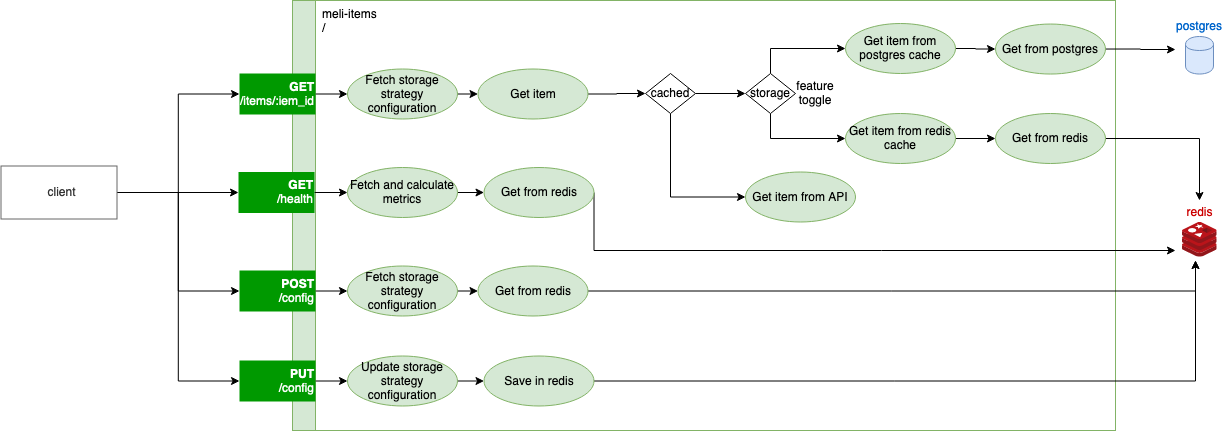

The diagram above was exported from draw.io. Its source (the exported page's mxGraphModel, read from the mxfile embedded in the PNG):
<mxGraphModel dx="3080" dy="1949" grid="1" gridSize="10" guides="1" tooltips="1" connect="1" arrows="1" fold="1" page="1" pageScale="1" pageWidth="827" pageHeight="1169" math="0" shadow="0">
  <root>
    <mxCell id="0" />
    <mxCell id="1" parent="0" />
    <mxCell id="2" value="redis" style="aspect=fixed;html=1;perimeter=none;align=center;shadow=0;dashed=0;image;fontSize=12;image=img/lib/mscae/Cache_Redis_Product.svg;fontColor=#CC0000;labelBackgroundColor=none;labelPosition=center;verticalLabelPosition=top;verticalAlign=bottom;" vertex="1" parent="1">
      <mxGeometry x="156.5" y="-398.5" width="35" height="35" as="geometry" />
    </mxCell>
    <mxCell id="3" value="postgres" style="shape=cylinder;whiteSpace=wrap;html=1;boundedLbl=1;strokeColor=#6c8ebf;fillColor=#dae8fc;fontSize=12;fontColor=#0066CC;align=center;verticalAlign=bottom;labelPosition=center;verticalLabelPosition=top;" vertex="1" parent="1">
      <mxGeometry x="160" y="-584" width="28" height="37.53521126760563" as="geometry" />
    </mxCell>
    <mxCell id="4" style="edgeStyle=orthogonalEdgeStyle;rounded=0;orthogonalLoop=1;jettySize=auto;html=1;exitX=1;exitY=0.5;exitDx=0;exitDy=0;entryX=0;entryY=0.5;entryDx=0;entryDy=0;" edge="1" source="8" target="12" parent="1">
      <mxGeometry relative="1" as="geometry" />
    </mxCell>
    <mxCell id="5" style="edgeStyle=orthogonalEdgeStyle;rounded=0;orthogonalLoop=1;jettySize=auto;html=1;exitX=1;exitY=0.5;exitDx=0;exitDy=0;entryX=0;entryY=0.5;entryDx=0;entryDy=0;" edge="1" source="8" target="14" parent="1">
      <mxGeometry relative="1" as="geometry" />
    </mxCell>
    <mxCell id="6" style="edgeStyle=orthogonalEdgeStyle;rounded=0;orthogonalLoop=1;jettySize=auto;html=1;exitX=1;exitY=0.5;exitDx=0;exitDy=0;entryX=0;entryY=0.5;entryDx=0;entryDy=0;" edge="1" source="8" target="20" parent="1">
      <mxGeometry relative="1" as="geometry" />
    </mxCell>
    <mxCell id="7" style="edgeStyle=orthogonalEdgeStyle;rounded=0;orthogonalLoop=1;jettySize=auto;html=1;exitX=1;exitY=0.5;exitDx=0;exitDy=0;entryX=0;entryY=0.5;entryDx=0;entryDy=0;" edge="1" source="8" target="34" parent="1">
      <mxGeometry relative="1" as="geometry" />
    </mxCell>
    <mxCell id="8" value="client" style="rounded=0;whiteSpace=wrap;html=1;fillColor=#FFFFFF;strokeColor=#666666;verticalAlign=middle;align=center;spacingLeft=5;fontColor=#333333;" vertex="1" parent="1">
      <mxGeometry x="-1024.5" y="-454.5" width="116" height="53" as="geometry" />
    </mxCell>
    <mxCell id="9" value="meli-items&lt;span&gt;&lt;b&gt;&lt;br&gt;&lt;/b&gt;/&lt;/span&gt;" style="rounded=0;whiteSpace=wrap;html=1;fillColor=#FFFFFF;strokeColor=#82b366;verticalAlign=top;align=left;spacingLeft=5;" vertex="1" parent="1">
      <mxGeometry x="-710" y="-620" width="800" height="430" as="geometry" />
    </mxCell>
    <mxCell id="10" value="" style="rounded=0;whiteSpace=wrap;html=1;strokeColor=#82b366;fillColor=#d5e8d4;align=right;" vertex="1" parent="1">
      <mxGeometry x="-733" y="-620" width="23" height="430" as="geometry" />
    </mxCell>
    <mxCell id="11" style="edgeStyle=orthogonalEdgeStyle;rounded=0;orthogonalLoop=1;jettySize=auto;html=1;exitX=1;exitY=0.5;exitDx=0;exitDy=0;entryX=0;entryY=0.5;entryDx=0;entryDy=0;" edge="1" source="12" target="26" parent="1">
      <mxGeometry relative="1" as="geometry" />
    </mxCell>
    <mxCell id="12" value="&lt;div&gt;&lt;b&gt;GET&lt;/b&gt;&lt;/div&gt;&lt;div&gt;/items/:iem_id&lt;/div&gt;" style="rounded=0;html=1;labelBackgroundColor=none;strokeColor=none;fillColor=#009900;fontSize=12;fontColor=#FFFFFF;align=right;" vertex="1" parent="1">
      <mxGeometry x="-786" y="-547" width="76" height="41" as="geometry" />
    </mxCell>
    <mxCell id="13" style="edgeStyle=orthogonalEdgeStyle;rounded=0;orthogonalLoop=1;jettySize=auto;html=1;exitX=1;exitY=0.5;exitDx=0;exitDy=0;entryX=0;entryY=0.5;entryDx=0;entryDy=0;" edge="1" source="14" target="16" parent="1">
      <mxGeometry relative="1" as="geometry" />
    </mxCell>
    <mxCell id="14" value="&lt;div&gt;&lt;b&gt;GET&lt;/b&gt;&lt;/div&gt;&lt;div&gt;/health&lt;/div&gt;" style="rounded=0;html=1;labelBackgroundColor=none;strokeColor=none;fillColor=#009900;fontSize=12;fontColor=#FFFFFF;align=right;" vertex="1" parent="1">
      <mxGeometry x="-787" y="-448.5" width="76" height="41" as="geometry" />
    </mxCell>
    <mxCell id="15" style="edgeStyle=orthogonalEdgeStyle;rounded=0;orthogonalLoop=1;jettySize=auto;html=1;exitX=1;exitY=0.5;exitDx=0;exitDy=0;entryX=0;entryY=0.5;entryDx=0;entryDy=0;" edge="1" source="16" target="18" parent="1">
      <mxGeometry relative="1" as="geometry" />
    </mxCell>
    <mxCell id="16" value="Fetch and calculate metrics" style="ellipse;whiteSpace=wrap;html=1;fillColor=#d5e8d4;strokeColor=#82b366;" vertex="1" parent="1">
      <mxGeometry x="-678" y="-453" width="110" height="50" as="geometry" />
    </mxCell>
    <mxCell id="17" style="edgeStyle=orthogonalEdgeStyle;rounded=0;orthogonalLoop=1;jettySize=auto;html=1;exitX=1;exitY=0.5;exitDx=0;exitDy=0;" edge="1" source="18" parent="1">
      <mxGeometry relative="1" as="geometry">
        <mxPoint x="150" y="-370" as="targetPoint" />
        <Array as="points">
          <mxPoint x="-431" y="-370" />
        </Array>
      </mxGeometry>
    </mxCell>
    <mxCell id="18" value="Get from redis" style="ellipse;whiteSpace=wrap;html=1;fillColor=#d5e8d4;strokeColor=#82b366;" vertex="1" parent="1">
      <mxGeometry x="-541.5" y="-453" width="110" height="50" as="geometry" />
    </mxCell>
    <mxCell id="19" style="edgeStyle=orthogonalEdgeStyle;rounded=0;orthogonalLoop=1;jettySize=auto;html=1;exitX=1;exitY=0.5;exitDx=0;exitDy=0;entryX=0;entryY=0.5;entryDx=0;entryDy=0;" edge="1" source="20" target="22" parent="1">
      <mxGeometry relative="1" as="geometry" />
    </mxCell>
    <mxCell id="20" value="&lt;div&gt;&lt;b&gt;POST&lt;/b&gt;&lt;/div&gt;&lt;div&gt;/config&lt;/div&gt;" style="rounded=0;html=1;labelBackgroundColor=none;strokeColor=none;fillColor=#009900;fontSize=12;fontColor=#FFFFFF;align=right;" vertex="1" parent="1">
      <mxGeometry x="-786" y="-350" width="76" height="41" as="geometry" />
    </mxCell>
    <mxCell id="21" style="edgeStyle=orthogonalEdgeStyle;rounded=0;orthogonalLoop=1;jettySize=auto;html=1;exitX=1;exitY=0.5;exitDx=0;exitDy=0;entryX=0;entryY=0.5;entryDx=0;entryDy=0;" edge="1" source="22" target="24" parent="1">
      <mxGeometry relative="1" as="geometry" />
    </mxCell>
    <mxCell id="22" value="Fetch storage strategy configuration" style="ellipse;whiteSpace=wrap;html=1;fillColor=#d5e8d4;strokeColor=#82b366;" vertex="1" parent="1">
      <mxGeometry x="-678" y="-354.5" width="110" height="50" as="geometry" />
    </mxCell>
    <mxCell id="23" style="edgeStyle=orthogonalEdgeStyle;rounded=0;orthogonalLoop=1;jettySize=auto;html=1;exitX=1;exitY=0.5;exitDx=0;exitDy=0;" edge="1" source="24" parent="1">
      <mxGeometry relative="1" as="geometry">
        <mxPoint x="170" y="-360" as="targetPoint" />
      </mxGeometry>
    </mxCell>
    <mxCell id="24" value="Get from redis" style="ellipse;whiteSpace=wrap;html=1;fillColor=#d5e8d4;strokeColor=#82b366;" vertex="1" parent="1">
      <mxGeometry x="-547.5" y="-354.5" width="110" height="50" as="geometry" />
    </mxCell>
    <mxCell id="25" style="edgeStyle=orthogonalEdgeStyle;rounded=0;orthogonalLoop=1;jettySize=auto;html=1;exitX=1;exitY=0.5;exitDx=0;exitDy=0;entryX=0;entryY=0.5;entryDx=0;entryDy=0;" edge="1" source="26" target="28" parent="1">
      <mxGeometry relative="1" as="geometry" />
    </mxCell>
    <mxCell id="26" value="Fetch storage strategy configuration" style="ellipse;whiteSpace=wrap;html=1;fillColor=#d5e8d4;strokeColor=#82b366;" vertex="1" parent="1">
      <mxGeometry x="-678" y="-551.5" width="110" height="50" as="geometry" />
    </mxCell>
    <mxCell id="27" style="edgeStyle=orthogonalEdgeStyle;rounded=0;orthogonalLoop=1;jettySize=auto;html=1;exitX=1;exitY=0.5;exitDx=0;exitDy=0;entryX=0;entryY=0.5;entryDx=0;entryDy=0;" edge="1" source="28" target="49" parent="1">
      <mxGeometry relative="1" as="geometry" />
    </mxCell>
    <mxCell id="28" value="Get item" style="ellipse;whiteSpace=wrap;html=1;fillColor=#d5e8d4;strokeColor=#82b366;" vertex="1" parent="1">
      <mxGeometry x="-547.5" y="-551.5" width="110" height="50" as="geometry" />
    </mxCell>
    <mxCell id="29" style="edgeStyle=orthogonalEdgeStyle;rounded=0;orthogonalLoop=1;jettySize=auto;html=1;exitX=1;exitY=0.5;exitDx=0;exitDy=0;" edge="1" source="30" parent="1">
      <mxGeometry relative="1" as="geometry">
        <mxPoint x="174" y="-420" as="targetPoint" />
      </mxGeometry>
    </mxCell>
    <mxCell id="30" value="Get from redis" style="ellipse;whiteSpace=wrap;html=1;fillColor=#d5e8d4;strokeColor=#82b366;" vertex="1" parent="1">
      <mxGeometry x="-30" y="-507" width="110" height="50" as="geometry" />
    </mxCell>
    <mxCell id="31" style="edgeStyle=orthogonalEdgeStyle;rounded=0;orthogonalLoop=1;jettySize=auto;html=1;exitX=1;exitY=0.5;exitDx=0;exitDy=0;entryX=0;entryY=0.5;entryDx=0;entryDy=0;" edge="1" source="32" target="30" parent="1">
      <mxGeometry relative="1" as="geometry" />
    </mxCell>
    <mxCell id="32" value="Get item from redis cache" style="ellipse;whiteSpace=wrap;html=1;fillColor=#d5e8d4;strokeColor=#82b366;" vertex="1" parent="1">
      <mxGeometry x="-180" y="-507" width="110" height="50" as="geometry" />
    </mxCell>
    <mxCell id="33" style="edgeStyle=orthogonalEdgeStyle;rounded=0;orthogonalLoop=1;jettySize=auto;html=1;exitX=1;exitY=0.5;exitDx=0;exitDy=0;entryX=0;entryY=0.5;entryDx=0;entryDy=0;" edge="1" source="34" target="36" parent="1">
      <mxGeometry relative="1" as="geometry" />
    </mxCell>
    <mxCell id="34" value="&lt;div&gt;&lt;b&gt;PUT&lt;/b&gt;&lt;/div&gt;&lt;div&gt;/config&lt;/div&gt;" style="rounded=0;html=1;labelBackgroundColor=none;strokeColor=none;fillColor=#009900;fontSize=12;fontColor=#FFFFFF;align=right;" vertex="1" parent="1">
      <mxGeometry x="-786" y="-260" width="76" height="41" as="geometry" />
    </mxCell>
    <mxCell id="35" style="edgeStyle=orthogonalEdgeStyle;rounded=0;orthogonalLoop=1;jettySize=auto;html=1;exitX=1;exitY=0.5;exitDx=0;exitDy=0;entryX=0;entryY=0.5;entryDx=0;entryDy=0;" edge="1" source="36" target="38" parent="1">
      <mxGeometry relative="1" as="geometry" />
    </mxCell>
    <mxCell id="36" value="Update storage strategy configuration" style="ellipse;whiteSpace=wrap;html=1;fillColor=#d5e8d4;strokeColor=#82b366;" vertex="1" parent="1">
      <mxGeometry x="-678" y="-264.5" width="110" height="50" as="geometry" />
    </mxCell>
    <mxCell id="37" style="edgeStyle=orthogonalEdgeStyle;rounded=0;orthogonalLoop=1;jettySize=auto;html=1;exitX=1;exitY=0.5;exitDx=0;exitDy=0;" edge="1" source="38" parent="1">
      <mxGeometry relative="1" as="geometry">
        <mxPoint x="170" y="-360" as="targetPoint" />
      </mxGeometry>
    </mxCell>
    <mxCell id="38" value="Save in redis" style="ellipse;whiteSpace=wrap;html=1;fillColor=#d5e8d4;strokeColor=#82b366;" vertex="1" parent="1">
      <mxGeometry x="-541.5" y="-264.5" width="110" height="50" as="geometry" />
    </mxCell>
    <mxCell id="39" style="edgeStyle=orthogonalEdgeStyle;rounded=0;orthogonalLoop=1;jettySize=auto;html=1;exitX=1;exitY=0.5;exitDx=0;exitDy=0;" edge="1" source="40" target="42" parent="1">
      <mxGeometry relative="1" as="geometry" />
    </mxCell>
    <mxCell id="40" value="Get item from postgres cache" style="ellipse;whiteSpace=wrap;html=1;fillColor=#d5e8d4;strokeColor=#82b366;" vertex="1" parent="1">
      <mxGeometry x="-180" y="-597" width="110" height="50" as="geometry" />
    </mxCell>
    <mxCell id="41" style="edgeStyle=orthogonalEdgeStyle;rounded=0;orthogonalLoop=1;jettySize=auto;html=1;exitX=1;exitY=0.5;exitDx=0;exitDy=0;" edge="1" source="42" parent="1">
      <mxGeometry relative="1" as="geometry">
        <mxPoint x="150" y="-571" as="targetPoint" />
      </mxGeometry>
    </mxCell>
    <mxCell id="42" value="Get from postgres" style="ellipse;whiteSpace=wrap;html=1;fillColor=#d5e8d4;strokeColor=#82b366;" vertex="1" parent="1">
      <mxGeometry x="-30" y="-596.46" width="110" height="50" as="geometry" />
    </mxCell>
    <mxCell id="43" style="edgeStyle=orthogonalEdgeStyle;rounded=0;orthogonalLoop=1;jettySize=auto;html=1;exitX=0.5;exitY=0;exitDx=0;exitDy=0;entryX=0;entryY=0.5;entryDx=0;entryDy=0;" edge="1" source="45" target="40" parent="1">
      <mxGeometry relative="1" as="geometry" />
    </mxCell>
    <mxCell id="44" style="edgeStyle=orthogonalEdgeStyle;rounded=0;orthogonalLoop=1;jettySize=auto;html=1;exitX=0.5;exitY=1;exitDx=0;exitDy=0;entryX=0;entryY=0.5;entryDx=0;entryDy=0;" edge="1" source="45" target="32" parent="1">
      <mxGeometry relative="1" as="geometry" />
    </mxCell>
    <mxCell id="45" value="storage" style="rhombus;whiteSpace=wrap;html=1;align=center;" vertex="1" parent="1">
      <mxGeometry x="-280" y="-547" width="50" height="40" as="geometry" />
    </mxCell>
    <mxCell id="46" value="Get item from API" style="ellipse;whiteSpace=wrap;html=1;fillColor=#d5e8d4;strokeColor=#82b366;" vertex="1" parent="1">
      <mxGeometry x="-280" y="-448.5" width="110" height="50" as="geometry" />
    </mxCell>
    <mxCell id="47" style="edgeStyle=orthogonalEdgeStyle;rounded=0;orthogonalLoop=1;jettySize=auto;html=1;exitX=1;exitY=0.5;exitDx=0;exitDy=0;entryX=0;entryY=0.5;entryDx=0;entryDy=0;" edge="1" source="49" target="45" parent="1">
      <mxGeometry relative="1" as="geometry" />
    </mxCell>
    <mxCell id="48" style="edgeStyle=orthogonalEdgeStyle;rounded=0;orthogonalLoop=1;jettySize=auto;html=1;exitX=0.5;exitY=1;exitDx=0;exitDy=0;entryX=0;entryY=0.5;entryDx=0;entryDy=0;" edge="1" source="49" target="46" parent="1">
      <mxGeometry relative="1" as="geometry" />
    </mxCell>
    <mxCell id="49" value="cached" style="rhombus;whiteSpace=wrap;html=1;align=center;" vertex="1" parent="1">
      <mxGeometry x="-380" y="-547" width="50" height="40" as="geometry" />
    </mxCell>
    <mxCell id="50" value="feature toggle" style="text;html=1;strokeColor=none;fillColor=none;align=center;verticalAlign=middle;whiteSpace=wrap;rounded=0;" vertex="1" parent="1">
      <mxGeometry x="-230" y="-537" width="40" height="20" as="geometry" />
    </mxCell>
  </root>
</mxGraphModel>